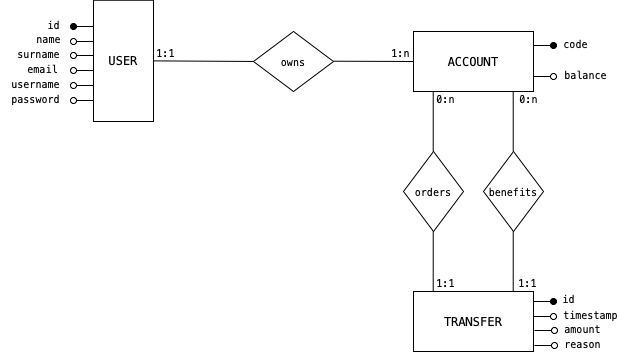

The diagram above was exported from draw.io. Its source (the exported page's mxGraphModel, read from the mxfile embedded in the PNG):
<mxGraphModel dx="983" dy="555" grid="1" gridSize="10" guides="1" tooltips="1" connect="1" arrows="1" fold="1" page="1" pageScale="1" pageWidth="850" pageHeight="1100" math="0" shadow="0" extFonts="Permanent Marker^https://fonts.googleapis.com/css?family=Permanent+Marker">
  <root>
    <mxCell id="0" />
    <mxCell id="1" parent="0" />
    <mxCell id="J4K0qzcq5s_444dGY1VL-2" style="rounded=0;orthogonalLoop=1;jettySize=auto;html=1;exitX=1;exitY=0.5;exitDx=0;exitDy=0;fontFamily=Menlo;fontSource=https%3A%2F%2Ffonts.googleapis.com%2Fcss%3Ffamily%3DMenlo;strokeColor=default;shadow=0;sketch=0;strokeWidth=1;endArrow=none;endFill=0;" edge="1" parent="1" source="J4K0qzcq5s_444dGY1VL-1">
      <mxGeometry relative="1" as="geometry">
        <mxPoint x="360" y="270" as="targetPoint" />
      </mxGeometry>
    </mxCell>
    <mxCell id="J4K0qzcq5s_444dGY1VL-1" value="&lt;font data-font-src=&quot;https://fonts.googleapis.com/css?family=Menlo&quot; face=&quot;Menlo&quot;&gt;USER&lt;/font&gt;&lt;span style=&quot;font-family: Menlo; display: inline&quot;&gt;&lt;/span&gt;" style="rounded=0;whiteSpace=wrap;html=1;" vertex="1" parent="1">
      <mxGeometry x="200" y="208.75" width="60" height="121.25" as="geometry" />
    </mxCell>
    <mxCell id="J4K0qzcq5s_444dGY1VL-3" value="&lt;font style=&quot;font-size: 10px;&quot;&gt;owns&lt;/font&gt;" style="rhombus;whiteSpace=wrap;html=1;fontFamily=Menlo;fontSource=https%3A%2F%2Ffonts.googleapis.com%2Fcss%3Ffamily%3DMenlo;" vertex="1" parent="1">
      <mxGeometry x="360" y="240" width="80" height="60" as="geometry" />
    </mxCell>
    <mxCell id="J4K0qzcq5s_444dGY1VL-4" style="rounded=0;orthogonalLoop=1;jettySize=auto;html=1;exitX=1;exitY=0.5;exitDx=0;exitDy=0;fontFamily=Menlo;fontSource=https%3A%2F%2Ffonts.googleapis.com%2Fcss%3Ffamily%3DMenlo;strokeColor=default;shadow=0;sketch=0;strokeWidth=1;endArrow=none;endFill=0;" edge="1" parent="1">
      <mxGeometry relative="1" as="geometry">
        <mxPoint x="520" y="270" as="targetPoint" />
        <mxPoint x="440" y="269.71" as="sourcePoint" />
      </mxGeometry>
    </mxCell>
    <mxCell id="J4K0qzcq5s_444dGY1VL-30" style="edgeStyle=none;rounded=0;sketch=0;orthogonalLoop=1;jettySize=auto;html=1;shadow=0;fontFamily=Menlo;fontSource=https%3A%2F%2Ffonts.googleapis.com%2Fcss%3Ffamily%3DMenlo;fontSize=10;startArrow=none;startFill=0;endArrow=oval;endFill=1;strokeColor=default;strokeWidth=1;" edge="1" parent="1">
      <mxGeometry relative="1" as="geometry">
        <mxPoint x="660" y="254" as="targetPoint" />
        <mxPoint x="640" y="254" as="sourcePoint" />
      </mxGeometry>
    </mxCell>
    <mxCell id="J4K0qzcq5s_444dGY1VL-5" value="&lt;font data-font-src=&quot;https://fonts.googleapis.com/css?family=Menlo&quot; face=&quot;Menlo&quot;&gt;ACCOUNT&lt;br&gt;&lt;/font&gt;&lt;span style=&quot;font-family: Menlo; display: inline&quot;&gt;&lt;/span&gt;" style="rounded=0;whiteSpace=wrap;html=1;" vertex="1" parent="1">
      <mxGeometry x="520" y="240" width="120" height="60" as="geometry" />
    </mxCell>
    <mxCell id="J4K0qzcq5s_444dGY1VL-35" style="edgeStyle=none;rounded=0;sketch=0;orthogonalLoop=1;jettySize=auto;html=1;shadow=0;fontFamily=Menlo;fontSource=https%3A%2F%2Ffonts.googleapis.com%2Fcss%3Ffamily%3DMenlo;fontSize=10;startArrow=none;startFill=0;endArrow=oval;endFill=1;strokeColor=default;strokeWidth=1;" edge="1" parent="1">
      <mxGeometry relative="1" as="geometry">
        <mxPoint x="660" y="510" as="targetPoint" />
        <mxPoint x="640" y="510" as="sourcePoint" />
      </mxGeometry>
    </mxCell>
    <mxCell id="J4K0qzcq5s_444dGY1VL-37" style="edgeStyle=none;rounded=0;sketch=0;orthogonalLoop=1;jettySize=auto;html=1;shadow=0;fontFamily=Menlo;fontSource=https%3A%2F%2Ffonts.googleapis.com%2Fcss%3Ffamily%3DMenlo;fontSize=10;startArrow=none;startFill=0;endArrow=oval;endFill=0;strokeColor=default;strokeWidth=1;" edge="1" parent="1">
      <mxGeometry relative="1" as="geometry">
        <mxPoint x="660" y="525" as="targetPoint" />
        <mxPoint x="640" y="525" as="sourcePoint" />
      </mxGeometry>
    </mxCell>
    <mxCell id="J4K0qzcq5s_444dGY1VL-6" value="&lt;font data-font-src=&quot;https://fonts.googleapis.com/css?family=Menlo&quot; face=&quot;Menlo&quot;&gt;TRANSFER&lt;br&gt;&lt;/font&gt;&lt;span style=&quot;font-family: Menlo; display: inline&quot;&gt;&lt;/span&gt;" style="rounded=0;whiteSpace=wrap;html=1;" vertex="1" parent="1">
      <mxGeometry x="520" y="500" width="120" height="60" as="geometry" />
    </mxCell>
    <mxCell id="J4K0qzcq5s_444dGY1VL-7" value="&lt;font style=&quot;font-size: 10px;&quot;&gt;orders&lt;/font&gt;" style="rhombus;whiteSpace=wrap;html=1;fontFamily=Menlo;fontSource=https%3A%2F%2Ffonts.googleapis.com%2Fcss%3Ffamily%3DMenlo;direction=east;" vertex="1" parent="1">
      <mxGeometry x="510" y="360" width="60" height="80" as="geometry" />
    </mxCell>
    <mxCell id="J4K0qzcq5s_444dGY1VL-8" value="&lt;font style=&quot;font-size: 10px;&quot;&gt;benefits&lt;/font&gt;" style="rhombus;whiteSpace=wrap;html=1;fontFamily=Menlo;fontSource=https%3A%2F%2Ffonts.googleapis.com%2Fcss%3Ffamily%3DMenlo;direction=east;" vertex="1" parent="1">
      <mxGeometry x="590" y="360" width="60" height="80" as="geometry" />
    </mxCell>
    <mxCell id="J4K0qzcq5s_444dGY1VL-9" style="edgeStyle=none;rounded=0;sketch=0;orthogonalLoop=1;jettySize=auto;html=1;exitX=0.5;exitY=0;exitDx=0;exitDy=0;shadow=0;fontFamily=Menlo;fontSource=https%3A%2F%2Ffonts.googleapis.com%2Fcss%3Ffamily%3DMenlo;fontSize=11;endArrow=none;endFill=0;strokeColor=default;strokeWidth=1;" edge="1" parent="1" source="J4K0qzcq5s_444dGY1VL-8" target="J4K0qzcq5s_444dGY1VL-8">
      <mxGeometry relative="1" as="geometry" />
    </mxCell>
    <mxCell id="J4K0qzcq5s_444dGY1VL-10" style="rounded=0;orthogonalLoop=1;jettySize=auto;html=1;exitX=1;exitY=0.5;exitDx=0;exitDy=0;fontFamily=Menlo;fontSource=https%3A%2F%2Ffonts.googleapis.com%2Fcss%3Ffamily%3DMenlo;strokeColor=default;shadow=0;sketch=0;strokeWidth=1;endArrow=none;endFill=0;" edge="1" parent="1">
      <mxGeometry relative="1" as="geometry">
        <mxPoint x="539.71" y="300.29" as="targetPoint" />
        <mxPoint x="539.71" y="360.00000000000006" as="sourcePoint" />
      </mxGeometry>
    </mxCell>
    <mxCell id="J4K0qzcq5s_444dGY1VL-11" style="rounded=0;orthogonalLoop=1;jettySize=auto;html=1;exitX=1;exitY=0.5;exitDx=0;exitDy=0;fontFamily=Menlo;fontSource=https%3A%2F%2Ffonts.googleapis.com%2Fcss%3Ffamily%3DMenlo;strokeColor=default;shadow=0;sketch=0;strokeWidth=1;endArrow=none;endFill=0;" edge="1" parent="1">
      <mxGeometry relative="1" as="geometry">
        <mxPoint x="619.7100000000003" y="299.99999999999994" as="targetPoint" />
        <mxPoint x="619.7100000000003" y="359.71" as="sourcePoint" />
      </mxGeometry>
    </mxCell>
    <mxCell id="J4K0qzcq5s_444dGY1VL-12" style="rounded=0;orthogonalLoop=1;jettySize=auto;html=1;exitX=1;exitY=0.5;exitDx=0;exitDy=0;fontFamily=Menlo;fontSource=https%3A%2F%2Ffonts.googleapis.com%2Fcss%3Ffamily%3DMenlo;strokeColor=default;shadow=0;sketch=0;strokeWidth=1;endArrow=none;endFill=0;" edge="1" parent="1">
      <mxGeometry relative="1" as="geometry">
        <mxPoint x="539.7100000000003" y="439.99999999999994" as="targetPoint" />
        <mxPoint x="539.7100000000003" y="499.71" as="sourcePoint" />
      </mxGeometry>
    </mxCell>
    <mxCell id="J4K0qzcq5s_444dGY1VL-13" style="rounded=0;orthogonalLoop=1;jettySize=auto;html=1;exitX=1;exitY=0.5;exitDx=0;exitDy=0;fontFamily=Menlo;fontSource=https%3A%2F%2Ffonts.googleapis.com%2Fcss%3Ffamily%3DMenlo;strokeColor=default;shadow=0;sketch=0;strokeWidth=1;endArrow=none;endFill=0;" edge="1" parent="1">
      <mxGeometry relative="1" as="geometry">
        <mxPoint x="619.7100000000003" y="439.99999999999994" as="targetPoint" />
        <mxPoint x="619.7100000000003" y="499.71" as="sourcePoint" />
      </mxGeometry>
    </mxCell>
    <mxCell id="J4K0qzcq5s_444dGY1VL-17" value="id" style="text;html=1;align=center;verticalAlign=middle;resizable=0;points=[];autosize=1;strokeColor=none;fillColor=none;fontSize=10;fontFamily=Menlo;" vertex="1" parent="1">
      <mxGeometry x="140" y="219" width="40" height="30" as="geometry" />
    </mxCell>
    <mxCell id="J4K0qzcq5s_444dGY1VL-18" style="edgeStyle=none;rounded=0;sketch=0;orthogonalLoop=1;jettySize=auto;html=1;shadow=0;fontFamily=Menlo;fontSource=https%3A%2F%2Ffonts.googleapis.com%2Fcss%3Ffamily%3DMenlo;fontSize=10;startArrow=none;startFill=0;endArrow=oval;endFill=0;strokeColor=default;strokeWidth=1;" edge="1" parent="1">
      <mxGeometry relative="1" as="geometry">
        <mxPoint x="180" y="250" as="targetPoint" />
        <mxPoint x="200" y="250" as="sourcePoint" />
      </mxGeometry>
    </mxCell>
    <mxCell id="J4K0qzcq5s_444dGY1VL-19" value="name&lt;br&gt;" style="text;html=1;align=center;verticalAlign=middle;resizable=0;points=[];autosize=1;strokeColor=none;fillColor=none;fontSize=10;fontFamily=Menlo;" vertex="1" parent="1">
      <mxGeometry x="130" y="232.5" width="50" height="30" as="geometry" />
    </mxCell>
    <mxCell id="J4K0qzcq5s_444dGY1VL-20" value="surname" style="text;html=1;align=center;verticalAlign=middle;resizable=0;points=[];autosize=1;strokeColor=none;fillColor=none;fontSize=10;fontFamily=Menlo;" vertex="1" parent="1">
      <mxGeometry x="110" y="247.5" width="70" height="30" as="geometry" />
    </mxCell>
    <mxCell id="J4K0qzcq5s_444dGY1VL-21" style="edgeStyle=none;rounded=0;sketch=0;orthogonalLoop=1;jettySize=auto;html=1;shadow=0;fontFamily=Menlo;fontSource=https%3A%2F%2Ffonts.googleapis.com%2Fcss%3Ffamily%3DMenlo;fontSize=10;startArrow=none;startFill=0;endArrow=oval;endFill=0;strokeColor=default;strokeWidth=1;" edge="1" parent="1">
      <mxGeometry relative="1" as="geometry">
        <mxPoint x="180" y="264" as="targetPoint" />
        <mxPoint x="200" y="264" as="sourcePoint" />
      </mxGeometry>
    </mxCell>
    <mxCell id="J4K0qzcq5s_444dGY1VL-22" value="email" style="text;html=1;align=center;verticalAlign=middle;resizable=0;points=[];autosize=1;strokeColor=none;fillColor=none;fontSize=10;fontFamily=Menlo;" vertex="1" parent="1">
      <mxGeometry x="124" y="262.5" width="50" height="30" as="geometry" />
    </mxCell>
    <mxCell id="J4K0qzcq5s_444dGY1VL-23" style="edgeStyle=none;rounded=0;sketch=0;orthogonalLoop=1;jettySize=auto;html=1;shadow=0;fontFamily=Menlo;fontSource=https%3A%2F%2Ffonts.googleapis.com%2Fcss%3Ffamily%3DMenlo;fontSize=10;startArrow=none;startFill=0;endArrow=oval;endFill=0;strokeColor=default;strokeWidth=1;" edge="1" parent="1">
      <mxGeometry relative="1" as="geometry">
        <mxPoint x="180" y="279" as="targetPoint" />
        <mxPoint x="200" y="279" as="sourcePoint" />
      </mxGeometry>
    </mxCell>
    <mxCell id="J4K0qzcq5s_444dGY1VL-24" value="username" style="text;html=1;align=center;verticalAlign=middle;resizable=0;points=[];autosize=1;strokeColor=none;fillColor=none;fontSize=10;fontFamily=Menlo;" vertex="1" parent="1">
      <mxGeometry x="107" y="277.5" width="70" height="30" as="geometry" />
    </mxCell>
    <mxCell id="J4K0qzcq5s_444dGY1VL-25" style="edgeStyle=none;rounded=0;sketch=0;orthogonalLoop=1;jettySize=auto;html=1;shadow=0;fontFamily=Menlo;fontSource=https%3A%2F%2Ffonts.googleapis.com%2Fcss%3Ffamily%3DMenlo;fontSize=10;startArrow=none;startFill=0;endArrow=oval;endFill=0;strokeColor=default;strokeWidth=1;" edge="1" parent="1">
      <mxGeometry relative="1" as="geometry">
        <mxPoint x="180" y="294" as="targetPoint" />
        <mxPoint x="200" y="294" as="sourcePoint" />
      </mxGeometry>
    </mxCell>
    <mxCell id="J4K0qzcq5s_444dGY1VL-27" value="password" style="text;html=1;align=center;verticalAlign=middle;resizable=0;points=[];autosize=1;strokeColor=none;fillColor=none;fontSize=10;fontFamily=Menlo;" vertex="1" parent="1">
      <mxGeometry x="107" y="293" width="70" height="30" as="geometry" />
    </mxCell>
    <mxCell id="J4K0qzcq5s_444dGY1VL-28" style="edgeStyle=none;rounded=0;sketch=0;orthogonalLoop=1;jettySize=auto;html=1;shadow=0;fontFamily=Menlo;fontSource=https%3A%2F%2Ffonts.googleapis.com%2Fcss%3Ffamily%3DMenlo;fontSize=10;startArrow=none;startFill=0;endArrow=oval;endFill=1;strokeColor=default;strokeWidth=1;" edge="1" parent="1">
      <mxGeometry relative="1" as="geometry">
        <mxPoint x="180" y="235" as="targetPoint" />
        <mxPoint x="200" y="235" as="sourcePoint" />
      </mxGeometry>
    </mxCell>
    <mxCell id="J4K0qzcq5s_444dGY1VL-29" style="edgeStyle=none;rounded=0;sketch=0;orthogonalLoop=1;jettySize=auto;html=1;shadow=0;fontFamily=Menlo;fontSource=https%3A%2F%2Ffonts.googleapis.com%2Fcss%3Ffamily%3DMenlo;fontSize=10;startArrow=none;startFill=0;endArrow=oval;endFill=0;strokeColor=default;strokeWidth=1;" edge="1" parent="1">
      <mxGeometry relative="1" as="geometry">
        <mxPoint x="180" y="309" as="targetPoint" />
        <mxPoint x="200" y="309" as="sourcePoint" />
      </mxGeometry>
    </mxCell>
    <mxCell id="J4K0qzcq5s_444dGY1VL-31" style="edgeStyle=none;rounded=0;sketch=0;orthogonalLoop=1;jettySize=auto;html=1;shadow=0;fontFamily=Menlo;fontSource=https%3A%2F%2Ffonts.googleapis.com%2Fcss%3Ffamily%3DMenlo;fontSize=10;startArrow=none;startFill=0;endArrow=oval;endFill=0;strokeColor=default;strokeWidth=1;" edge="1" parent="1">
      <mxGeometry relative="1" as="geometry">
        <mxPoint x="660" y="285" as="targetPoint" />
        <mxPoint x="640" y="285" as="sourcePoint" />
      </mxGeometry>
    </mxCell>
    <mxCell id="J4K0qzcq5s_444dGY1VL-32" value="code" style="text;html=1;align=center;verticalAlign=middle;resizable=0;points=[];autosize=1;strokeColor=none;fillColor=none;fontSize=10;fontFamily=Menlo;" vertex="1" parent="1">
      <mxGeometry x="657" y="238" width="50" height="30" as="geometry" />
    </mxCell>
    <mxCell id="J4K0qzcq5s_444dGY1VL-33" value="balance" style="text;html=1;align=center;verticalAlign=middle;resizable=0;points=[];autosize=1;strokeColor=none;fillColor=none;fontSize=10;fontFamily=Menlo;" vertex="1" parent="1">
      <mxGeometry x="657" y="269" width="70" height="30" as="geometry" />
    </mxCell>
    <mxCell id="J4K0qzcq5s_444dGY1VL-36" value="id" style="text;html=1;align=center;verticalAlign=middle;resizable=0;points=[];autosize=1;strokeColor=none;fillColor=none;fontSize=10;fontFamily=Menlo;" vertex="1" parent="1">
      <mxGeometry x="655" y="493" width="40" height="30" as="geometry" />
    </mxCell>
    <mxCell id="J4K0qzcq5s_444dGY1VL-38" value="timestamp" style="text;html=1;align=center;verticalAlign=middle;resizable=0;points=[];autosize=1;strokeColor=none;fillColor=none;fontSize=10;fontFamily=Menlo;" vertex="1" parent="1">
      <mxGeometry x="657" y="509" width="80" height="30" as="geometry" />
    </mxCell>
    <mxCell id="J4K0qzcq5s_444dGY1VL-39" style="edgeStyle=none;rounded=0;sketch=0;orthogonalLoop=1;jettySize=auto;html=1;shadow=0;fontFamily=Menlo;fontSource=https%3A%2F%2Ffonts.googleapis.com%2Fcss%3Ffamily%3DMenlo;fontSize=10;startArrow=none;startFill=0;endArrow=oval;endFill=0;strokeColor=default;strokeWidth=1;" edge="1" parent="1">
      <mxGeometry relative="1" as="geometry">
        <mxPoint x="661" y="539" as="targetPoint" />
        <mxPoint x="641" y="539" as="sourcePoint" />
      </mxGeometry>
    </mxCell>
    <mxCell id="J4K0qzcq5s_444dGY1VL-40" value="amount" style="text;html=1;align=center;verticalAlign=middle;resizable=0;points=[];autosize=1;strokeColor=none;fillColor=none;fontSize=10;fontFamily=Menlo;" vertex="1" parent="1">
      <mxGeometry x="659" y="523" width="60" height="30" as="geometry" />
    </mxCell>
    <mxCell id="J4K0qzcq5s_444dGY1VL-41" style="edgeStyle=none;rounded=0;sketch=0;orthogonalLoop=1;jettySize=auto;html=1;shadow=0;fontFamily=Menlo;fontSource=https%3A%2F%2Ffonts.googleapis.com%2Fcss%3Ffamily%3DMenlo;fontSize=10;startArrow=none;startFill=0;endArrow=oval;endFill=0;strokeColor=default;strokeWidth=1;" edge="1" parent="1">
      <mxGeometry relative="1" as="geometry">
        <mxPoint x="660.9999999999998" y="554" as="targetPoint" />
        <mxPoint x="640.9999999999998" y="554" as="sourcePoint" />
      </mxGeometry>
    </mxCell>
    <mxCell id="J4K0qzcq5s_444dGY1VL-42" value="reason" style="text;html=1;align=center;verticalAlign=middle;resizable=0;points=[];autosize=1;strokeColor=none;fillColor=none;fontSize=10;fontFamily=Menlo;" vertex="1" parent="1">
      <mxGeometry x="659" y="538" width="60" height="30" as="geometry" />
    </mxCell>
    <mxCell id="J4K0qzcq5s_444dGY1VL-43" value="1:1" style="text;html=1;align=center;verticalAlign=middle;resizable=0;points=[];autosize=1;strokeColor=none;fillColor=none;fontSize=10;fontFamily=Menlo;" vertex="1" parent="1">
      <mxGeometry x="252" y="246.5" width="40" height="30" as="geometry" />
    </mxCell>
    <mxCell id="J4K0qzcq5s_444dGY1VL-44" value="1:n" style="text;html=1;align=center;verticalAlign=middle;resizable=0;points=[];autosize=1;strokeColor=none;fillColor=none;fontSize=10;fontFamily=Menlo;" vertex="1" parent="1">
      <mxGeometry x="487" y="246.5" width="40" height="30" as="geometry" />
    </mxCell>
    <mxCell id="J4K0qzcq5s_444dGY1VL-45" value="0:n" style="text;html=1;align=center;verticalAlign=middle;resizable=0;points=[];autosize=1;strokeColor=none;fillColor=none;fontSize=10;fontFamily=Menlo;" vertex="1" parent="1">
      <mxGeometry x="532" y="292.5" width="40" height="30" as="geometry" />
    </mxCell>
    <mxCell id="J4K0qzcq5s_444dGY1VL-46" value="0:n" style="text;html=1;align=center;verticalAlign=middle;resizable=0;points=[];autosize=1;strokeColor=none;fillColor=none;fontSize=10;fontFamily=Menlo;" vertex="1" parent="1">
      <mxGeometry x="615" y="293" width="40" height="30" as="geometry" />
    </mxCell>
    <mxCell id="J4K0qzcq5s_444dGY1VL-47" value="1:1" style="text;html=1;align=center;verticalAlign=middle;resizable=0;points=[];autosize=1;strokeColor=none;fillColor=none;fontSize=10;fontFamily=Menlo;" vertex="1" parent="1">
      <mxGeometry x="532" y="477" width="40" height="30" as="geometry" />
    </mxCell>
    <mxCell id="J4K0qzcq5s_444dGY1VL-48" value="1:1" style="text;html=1;align=center;verticalAlign=middle;resizable=0;points=[];autosize=1;strokeColor=none;fillColor=none;fontSize=10;fontFamily=Menlo;" vertex="1" parent="1">
      <mxGeometry x="614" y="477" width="40" height="30" as="geometry" />
    </mxCell>
  </root>
</mxGraphModel>